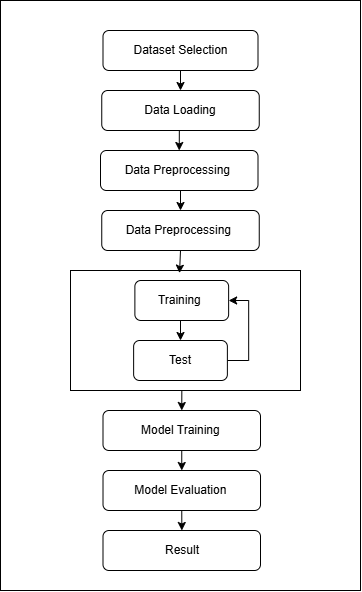

The diagram above was exported from draw.io. Its source (the exported page's mxGraphModel, read from the mxfile embedded in the PNG):
<mxGraphModel dx="868" dy="439" grid="1" gridSize="10" guides="1" tooltips="1" connect="1" arrows="1" fold="1" page="1" pageScale="1" pageWidth="3300" pageHeight="2339" math="0" shadow="0">
  <root>
    <mxCell id="0" />
    <mxCell id="1" parent="0" />
    <mxCell id="rVGfQA5Q92H1bUzHwk6X-2" parent="1" style="rounded=0;whiteSpace=wrap;html=1;" value="" vertex="1">
      <mxGeometry height="590" width="360" x="360" y="60" as="geometry" />
    </mxCell>
    <mxCell id="rVGfQA5Q92H1bUzHwk6X-15" edge="1" parent="1" source="rVGfQA5Q92H1bUzHwk6X-3" style="edgeStyle=orthogonalEdgeStyle;rounded=0;orthogonalLoop=1;jettySize=auto;html=1;exitX=0.5;exitY=1;exitDx=0;exitDy=0;" target="rVGfQA5Q92H1bUzHwk6X-5">
      <mxGeometry relative="1" as="geometry" />
    </mxCell>
    <mxCell id="rVGfQA5Q92H1bUzHwk6X-3" parent="1" style="rounded=1;whiteSpace=wrap;html=1;" value="Dataset Selection" vertex="1">
      <mxGeometry height="40" width="155" x="462.5" y="90" as="geometry" />
    </mxCell>
    <mxCell id="rVGfQA5Q92H1bUzHwk6X-16" edge="1" parent="1" source="rVGfQA5Q92H1bUzHwk6X-5" style="edgeStyle=orthogonalEdgeStyle;rounded=0;orthogonalLoop=1;jettySize=auto;html=1;exitX=0.5;exitY=1;exitDx=0;exitDy=0;entryX=0.5;entryY=0;entryDx=0;entryDy=0;" target="rVGfQA5Q92H1bUzHwk6X-6">
      <mxGeometry relative="1" as="geometry" />
    </mxCell>
    <mxCell id="rVGfQA5Q92H1bUzHwk6X-5" parent="1" style="rounded=1;whiteSpace=wrap;html=1;" value="Data Loading" vertex="1">
      <mxGeometry height="40" width="157.5" x="461.25" y="150" as="geometry" />
    </mxCell>
    <mxCell id="rVGfQA5Q92H1bUzHwk6X-17" edge="1" parent="1" source="rVGfQA5Q92H1bUzHwk6X-6" style="edgeStyle=orthogonalEdgeStyle;rounded=0;orthogonalLoop=1;jettySize=auto;html=1;exitX=0.5;exitY=1;exitDx=0;exitDy=0;entryX=0.5;entryY=0;entryDx=0;entryDy=0;" target="rVGfQA5Q92H1bUzHwk6X-7">
      <mxGeometry relative="1" as="geometry" />
    </mxCell>
    <mxCell id="rVGfQA5Q92H1bUzHwk6X-6" parent="1" style="rounded=1;whiteSpace=wrap;html=1;" value="Data Preprocessing&amp;nbsp;" vertex="1">
      <mxGeometry height="40" width="157.5" x="460" y="210" as="geometry" />
    </mxCell>
    <mxCell id="rVGfQA5Q92H1bUzHwk6X-7" parent="1" style="rounded=1;whiteSpace=wrap;html=1;" value="Data Preprocessing&amp;nbsp;" vertex="1">
      <mxGeometry height="40" width="157.5" x="461.25" y="270" as="geometry" />
    </mxCell>
    <mxCell id="rVGfQA5Q92H1bUzHwk6X-20" edge="1" parent="1" source="rVGfQA5Q92H1bUzHwk6X-8" style="edgeStyle=orthogonalEdgeStyle;rounded=0;orthogonalLoop=1;jettySize=auto;html=1;exitX=0.5;exitY=1;exitDx=0;exitDy=0;entryX=0.5;entryY=0;entryDx=0;entryDy=0;" target="rVGfQA5Q92H1bUzHwk6X-11">
      <mxGeometry relative="1" as="geometry" />
    </mxCell>
    <mxCell id="rVGfQA5Q92H1bUzHwk6X-8" parent="1" style="rounded=0;whiteSpace=wrap;html=1;" value="" vertex="1">
      <mxGeometry height="120" width="230" x="430" y="330" as="geometry" />
    </mxCell>
    <mxCell id="rVGfQA5Q92H1bUzHwk6X-19" edge="1" parent="1" source="rVGfQA5Q92H1bUzHwk6X-9" style="edgeStyle=orthogonalEdgeStyle;rounded=0;orthogonalLoop=1;jettySize=auto;html=1;exitX=0.5;exitY=1;exitDx=0;exitDy=0;entryX=0.5;entryY=0;entryDx=0;entryDy=0;" target="rVGfQA5Q92H1bUzHwk6X-10">
      <mxGeometry relative="1" as="geometry" />
    </mxCell>
    <mxCell id="rVGfQA5Q92H1bUzHwk6X-9" parent="1" style="rounded=1;whiteSpace=wrap;html=1;" value="Training&amp;nbsp;" vertex="1">
      <mxGeometry height="40" width="93.75" x="494.38" y="340" as="geometry" />
    </mxCell>
    <mxCell id="rVGfQA5Q92H1bUzHwk6X-24" edge="1" parent="1" source="rVGfQA5Q92H1bUzHwk6X-10" style="edgeStyle=orthogonalEdgeStyle;rounded=0;orthogonalLoop=1;jettySize=auto;html=1;exitX=1;exitY=0.5;exitDx=0;exitDy=0;entryX=1;entryY=0.5;entryDx=0;entryDy=0;" target="rVGfQA5Q92H1bUzHwk6X-9">
      <mxGeometry relative="1" as="geometry" />
    </mxCell>
    <mxCell id="rVGfQA5Q92H1bUzHwk6X-10" parent="1" style="rounded=1;whiteSpace=wrap;html=1;" value="Test" vertex="1">
      <mxGeometry height="40" width="93.75" x="493.13" y="400" as="geometry" />
    </mxCell>
    <mxCell id="rVGfQA5Q92H1bUzHwk6X-21" edge="1" parent="1" source="rVGfQA5Q92H1bUzHwk6X-11" style="edgeStyle=orthogonalEdgeStyle;rounded=0;orthogonalLoop=1;jettySize=auto;html=1;exitX=0.5;exitY=1;exitDx=0;exitDy=0;entryX=0.5;entryY=0;entryDx=0;entryDy=0;" target="rVGfQA5Q92H1bUzHwk6X-12">
      <mxGeometry relative="1" as="geometry" />
    </mxCell>
    <mxCell id="rVGfQA5Q92H1bUzHwk6X-11" parent="1" style="rounded=1;whiteSpace=wrap;html=1;" value="Model Training&amp;nbsp;" vertex="1">
      <mxGeometry height="40" width="157.5" x="462.5" y="470" as="geometry" />
    </mxCell>
    <mxCell id="rVGfQA5Q92H1bUzHwk6X-23" edge="1" parent="1" source="rVGfQA5Q92H1bUzHwk6X-12" style="edgeStyle=orthogonalEdgeStyle;rounded=0;orthogonalLoop=1;jettySize=auto;html=1;exitX=0.5;exitY=1;exitDx=0;exitDy=0;" target="rVGfQA5Q92H1bUzHwk6X-13">
      <mxGeometry relative="1" as="geometry" />
    </mxCell>
    <mxCell id="rVGfQA5Q92H1bUzHwk6X-12" parent="1" style="rounded=1;whiteSpace=wrap;html=1;" value="Model Evaluation&amp;nbsp;" vertex="1">
      <mxGeometry height="40" width="157.5" x="462.51" y="530" as="geometry" />
    </mxCell>
    <mxCell id="rVGfQA5Q92H1bUzHwk6X-13" parent="1" style="rounded=1;whiteSpace=wrap;html=1;" value="Result" vertex="1">
      <mxGeometry height="40" width="157.5" x="462.5" y="590" as="geometry" />
    </mxCell>
    <mxCell id="rVGfQA5Q92H1bUzHwk6X-18" edge="1" parent="1" source="rVGfQA5Q92H1bUzHwk6X-7" style="edgeStyle=orthogonalEdgeStyle;rounded=0;orthogonalLoop=1;jettySize=auto;html=1;exitX=0.5;exitY=1;exitDx=0;exitDy=0;entryX=0.474;entryY=0.022;entryDx=0;entryDy=0;entryPerimeter=0;" target="rVGfQA5Q92H1bUzHwk6X-8">
      <mxGeometry relative="1" as="geometry" />
    </mxCell>
  </root>
</mxGraphModel>